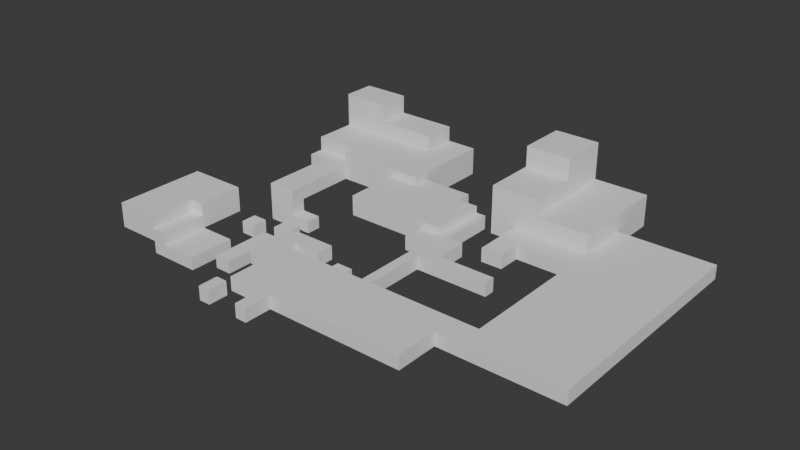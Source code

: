 # Source: isometric_map1.blend  (saved by Blender 4.1.23; exported with 4.5.12 LTS)
import bpy
from mathutils import Matrix  # noqa: F401  (used for matrix-valued properties, if any)

bpy.ops.wm.read_factory_settings(use_empty=True)
scene = bpy.context.scene
scene.name = 'Scene'

# ---- collections
col_collection = bpy.data.collections.new('Collection'); scene.collection.children.link(col_collection)

# ---- world
world_world = bpy.data.worlds.new('World'); scene.world = world_world
world_world.use_nodes = True; world_world.node_tree.nodes.clear()
_N = world_world.node_tree.nodes; _L = world_world.node_tree.links
n0 = _N.new('ShaderNodeOutputWorld'); n0.name = 'World Output'; n0.location = (300, 300)
n1 = _N.new('ShaderNodeBackground'); n1.name = 'Background'; n1.location = (10, 300)
n1.inputs[0].default_value = (0.05088, 0.05088, 0.05088, 1.0)
_L.new(n1.outputs[0], n0.inputs[0])
n0.is_active_output = True
world_world.color = (0.05088, 0.05088, 0.05088)
world_world.use_sun_shadow = False
world_world.sun_shadow_jitter_overblur = 0.0

# ---- meshes
me_cube_001 = bpy.data.meshes.new('Cube.001')
me_cube_001.from_pydata([(-10.14, -3.075, -1.0), (-10.14, -3.075, -0.1636), (-10.14, 1.0, -1.0), (-10.14, 1.0, -0.1636), (1.0, -3.075, -1.0), (1.0, -3.075, -0.1636), (1.0, 1.0, -1.0), (1.0, 1.0, -0.1636), (-4.845, 1.0, -1.0), (-4.845, 1.0, -0.1636), (-4.845, -3.075, -1.0), (-4.845, -3.075, -0.1636), (-4.243, 1.0, -0.1636), (-4.243, -3.075, -1.0), (-4.243, 1.0, -1.0), (-4.243, -3.075, -0.1636), (-4.243, 5.376, -1.0), (-4.845, 5.376, -1.0), (-4.845, 5.376, -0.1636), (-4.243, 5.376, -0.1636), (-4.243, 4.72, -0.1636), (-4.845, 4.72, -0.1636), (-4.243, 4.72, -1.0), (-4.845, 4.72, -1.0), (0.1843, 5.376, -0.1636), (0.1843, 5.376, -1.0), (0.1843, 4.72, -0.1636), (0.1843, 4.72, -1.0), (-3.261, 5.376, -0.1636), (-3.261, 5.376, -1.0), (-3.261, 4.72, -1.0), (-3.261, 4.72, -0.1636), (-4.243, 7.324, -1.0), (-4.845, 7.324, -1.0), (-4.845, 7.324, -0.1636), (-4.243, 7.324, -0.1636), (-3.261, 7.324, -1.0), (-3.261, 7.324, -0.1636), (-4.845, 5.999, -0.1636), (-4.845, 5.999, -1.0), (-4.243, 5.999, -1.0), (-3.261, 5.999, -1.0), (-3.261, 5.999, -0.1636), (-4.243, 5.999, -0.1636), (-6.123, 5.999, -0.1636), (-6.123, 7.324, -0.1636), (-6.123, 7.324, -1.0), (-6.123, 5.999, -1.0), (-4.243, 10.78, -1.0), (-4.845, 10.78, -1.0), (-4.845, 10.78, -0.1636), (-4.243, 10.78, -0.1636), (-6.123, 10.78, -0.1636), (-6.123, 10.78, -1.0), (-11.15, 7.324, -0.1636), (-11.15, 7.324, -1.0), (-11.15, 10.78, -0.1636), (-11.15, 10.78, -1.0), (-6.123, 11.72, -0.1636), (-6.123, 11.72, -1.0), (-9.25, 14.38, -0.1636), (-11.15, 11.72, -1.0), (-9.25, 10.78, -0.1636), (-9.25, 7.324, -0.1636), (-9.25, 7.324, -1.0), (-9.25, 10.78, -1.0), (-9.25, 11.72, -0.1636), (-9.25, 11.72, -1.0), (-11.15, 16.41, -0.1636), (-11.15, 16.41, -1.0), (-9.25, 16.41, -0.1636), (-9.25, 16.41, -1.0), (-10.14, -0.478, -1.0), (-10.14, -0.478, -0.1636), (1.0, -0.478, -1.0), (1.0, -0.478, -0.1636), (-4.845, -0.478, -0.1636), (-4.845, -0.478, -1.0), (-4.243, -0.478, -0.1636), (-4.243, -0.478, -1.0), (8.306, 1.0, -0.1636), (8.306, 1.0, -1.0), (8.306, -0.478, -1.0), (8.306, -0.478, -0.1636), (2.489, -0.478, -0.1636), (2.489, 1.0, -0.1636), (2.489, -0.478, -1.0), (2.489, 1.0, -1.0), (8.306, 13.84, -0.1636), (8.306, 13.84, -1.0), (2.489, 13.84, -1.0), (2.489, 13.84, -0.1636), (2.489, 8.991, -1.0), (8.306, 8.991, -1.0), (2.489, 8.991, -0.1636), (8.306, 8.991, -0.1636), (-2.154, 13.84, 1.965), (-2.154, 13.84, -1.0), (-2.154, 8.991, -1.0), (-2.154, 8.991, -0.1636), (-2.154, 16.85, 1.965), (-0.8563, 8.991, -0.1636), (-0.8563, 8.991, -1.0), (-0.8563, 13.84, -1.0), (-2.154, 7.573, -0.1636), (-2.154, 7.573, -1.0), (-0.8563, 7.573, -1.0), (-0.8563, 7.573, -0.1636), (2.489, 10.6, -1.0), (2.489, 10.6, -0.1636), (8.306, 10.6, -1.0), (8.306, 10.6, -0.1636), (-2.154, 10.6, -1.0), (-2.154, 10.6, -0.1636), (-0.8563, 10.6, -1.0), (-0.8563, 10.6, -0.1636), (-3.68, 13.84, -0.1636), (-3.68, 13.84, -1.0), (-3.68, 10.6, -1.0), (-3.68, 10.6, -0.1636), (2.489, 16.85, -0.1636), (2.489, 16.85, -1.0), (-2.154, 16.85, -0.1636), (-2.154, 16.85, -1.0), (-0.8563, 16.85, -0.1636), (-0.8563, 16.85, -1.0), (-3.68, 16.85, -0.1636), (-3.68, 16.85, -1.0), (-17.79, 10.78, -0.1636), (-17.79, 10.78, -1.0), (-17.79, 11.72, -0.1636), (-17.79, 11.72, -1.0), (-17.79, 16.41, -0.1636), (-17.79, 16.41, -1.0), (-14.86, 11.72, -0.1636), (-14.86, 10.78, -0.1636), (-14.86, 16.41, -0.1636), (-14.86, 10.78, -1.0), (-14.86, 11.72, -1.0), (-14.86, 16.41, -1.0), (-16.65, 11.72, -0.1636), (-16.65, 16.41, -0.1636), (-16.65, 10.78, -1.0), (-16.65, 10.78, -0.1636), (-16.65, 11.72, -1.0), (-16.65, 16.41, -1.0), (-16.65, 6.123, -0.1636), (-14.86, 6.123, -0.1636), (-14.86, 6.123, -1.0), (-16.65, 6.123, -1.0), (-14.86, 7.032, -0.1636), (-14.86, 7.032, -1.0), (-16.65, 7.032, -1.0), (-16.65, 7.032, -0.1636), (-14.86, 6.123, -2.547), (-16.65, 6.123, -2.547), (-14.86, 7.032, -2.547), (-16.65, 7.032, -2.547), (-14.86, 7.032, -1.773), (-16.65, 7.032, -1.773), (-16.65, 6.123, -1.773), (-14.86, 6.123, -1.773), (-13.65, 6.123, -2.547), (-13.65, 7.032, -2.547), (-13.65, 7.032, -1.773), (-13.65, 6.123, -1.773), (-14.68, 5.398, -2.547), (-14.68, 5.398, -1.773), (-13.64, 5.398, -2.547), (-13.64, 5.398, -1.773), (-14.68, 4.332, -2.547), (-14.68, 4.332, -1.773), (-13.64, 4.332, -2.547), (-13.64, 4.332, -1.773), (-14.68, 3.542, -2.547), (-14.68, 3.542, -1.773), (-13.64, 3.542, -2.547), (-13.64, 3.542, -1.773), (-14.68, -0.1609, -2.547), (-14.68, -0.1609, -1.773), (-13.64, -0.1609, -2.547), (-13.64, -0.1609, -1.773), (-15.73, 4.675, -2.547), (-15.73, 4.675, -1.773), (-15.73, 3.697, -2.547), (-15.73, 3.697, -1.773), (-16.66, 4.675, -2.547), (-16.66, 4.675, -1.773), (-16.66, 3.697, -2.547), (-16.66, 3.697, -1.773), (-15.51, 1.672, -2.547), (-15.51, 1.672, -1.773), (-15.51, -1.209, -2.547), (-15.51, -1.209, -1.773), (-18.66, 1.672, -2.547), (-18.66, 1.672, -1.773), (-18.66, -1.209, -2.547), (-18.66, -1.209, -1.773), (-17.76, 1.672, -1.773), (-17.76, -1.209, -1.773), (-17.76, -1.209, -2.547), (-17.76, 1.672, -2.547), (-18.66, -1.209, -1.006), (-18.66, 1.672, -1.006), (-17.76, 1.672, -1.006), (-17.76, -1.209, -1.006), (-21.41, -1.209, -1.773), (-21.41, 1.672, -1.773), (-21.41, -1.209, -1.006), (-21.41, 1.672, -1.006), (-17.76, 4.528, -1.773), (-18.66, 4.528, -1.773), (-17.76, 4.528, -1.006), (-18.66, 4.528, -1.006), (-21.41, 4.528, -1.006), (-21.41, 4.528, -1.773), (-18.66, -1.209, -0.2083), (-18.66, 1.672, -0.2083), (-17.76, 1.672, -0.2083), (-21.41, 1.672, -0.2083), (-21.41, 4.528, -0.2083), (-21.41, -1.209, -0.2083), (-17.76, 4.528, -0.2083), (-18.66, 4.528, -0.2083), (-11.43, -0.478, -0.1636), (-11.43, 1.0, -0.1636), (-11.43, 1.0, -1.0), (-11.43, -0.478, -1.0), (-10.14, 2.634, -0.1636), (-10.14, 2.634, -1.0), (-11.43, 2.634, -0.1636), (-11.43, 2.634, -1.0), (-11.43, 1.627, -1.0), (-10.14, 1.627, -1.0), (-11.43, 1.627, -0.1636), (-10.14, 1.627, -0.1636), (-8.444, 2.634, -0.1636), (-8.444, 2.634, -1.0), (-8.444, 1.627, -0.1636), (-8.444, 1.627, -1.0), (-8.03, 2.634, -1.088), (-8.03, 2.634, -1.924), (-8.03, 1.627, -1.088), (-8.03, 1.627, -1.924), (-7.027, 2.634, -1.088), (-7.027, 2.634, -1.924), (-7.027, 1.627, -1.088), (-7.027, 1.627, -1.924), (-7.324, 1.0, -1.0), (-7.324, -3.075, -0.1636), (-7.324, 1.0, -0.1636), (-7.324, -3.075, -1.0), (-7.324, -0.478, -1.0), (-7.324, -0.478, -0.1636), (-8.018, 1.0, -1.0), (-8.018, -3.075, -0.1636), (-8.018, -0.478, -1.0), (-8.018, 1.0, -0.1636), (-8.018, -3.075, -1.0), (-8.018, -0.478, -0.1636), (-8.018, -4.729, -1.0), (-7.324, -4.729, -1.0), (-7.324, -4.729, -0.1636), (-8.018, -4.729, -0.1636), (-10.66, -4.729, -1.0), (-9.967, -4.729, -1.0), (-9.967, -4.729, -0.1636), (-10.66, -4.729, -0.1636), (-10.66, -3.526, -1.0), (-9.967, -3.526, -1.0), (-9.967, -3.526, -0.1636), (-10.66, -3.526, -0.1636), (2.489, 10.6, 0.9569), (2.489, 13.84, 0.9569), (-2.154, 16.85, 0.9569), (-2.154, 16.85, 3.248), (-2.154, 10.6, 0.9569), (-0.8563, 13.84, 0.9569), (-0.8563, 16.85, 0.9569), (-0.8563, 10.6, 0.9569), (-3.68, 10.6, 0.9569), (-3.68, 13.84, 0.9569), (2.489, 16.85, 0.9569), (-3.68, 16.85, 0.9569), (-2.154, 10.6, 1.965), (-0.8563, 13.84, 1.965), (-0.8563, 16.85, 1.965), (-0.8563, 10.6, 1.965), (-3.68, 10.6, 1.965), (-3.68, 13.84, 1.965), (-3.68, 16.85, 1.965), (-2.154, 13.84, 3.248), (-0.8563, 13.84, 3.248), (-0.8563, 16.85, 3.248), (-3.68, 13.84, 3.248), (-3.68, 16.85, 3.248), (-9.25, 10.78, 0.7186), (-11.15, 10.78, 0.7186), (-16.65, 11.72, 0.7186), (-17.79, 11.72, 0.7186), (-9.25, 11.72, 0.7186), (-11.15, 11.72, 0.7186), (-9.25, 16.41, 0.7186), (-11.15, 16.41, 0.7186), (-17.79, 16.41, 0.7186), (-14.86, 10.78, 0.7186), (-16.65, 16.41, 0.7186), (-14.86, 11.72, 0.7186), (-14.86, 16.41, 0.7186), (-11.15, 14.38, -1.0), (-9.25, 14.38, -1.0), (-17.79, 14.38, -0.1636), (-17.79, 14.38, -1.0), (-14.86, 14.38, -1.0), (-16.65, 14.38, -1.0), (-9.25, 14.38, 0.7186), (-11.15, 14.38, 0.7186), (-17.79, 14.38, 0.7186), (-14.86, 14.38, 0.7186), (-16.65, 14.38, 0.7186), (-16.65, 16.41, 1.678), (-17.79, 16.41, 1.678), (-11.15, 16.41, 1.678), (-14.86, 16.41, 1.678), (-11.15, 14.38, 1.678), (-17.79, 14.38, 1.678), (-14.86, 14.38, 1.678), (-16.65, 14.38, 1.678), (-16.65, 16.41, 2.836), (-17.79, 16.41, 2.836), (-14.86, 16.41, 2.836), (-17.79, 14.38, 2.836), (-14.86, 14.38, 2.836), (-16.65, 14.38, 2.836), (-4.845, 7.324, 0.2526), (-4.845, 10.78, 0.2526), (-6.123, 7.324, 0.2526), (-6.123, 10.78, 0.2526), (-11.15, 10.78, 0.2526), (-11.15, 7.324, 0.2526), (-9.25, 10.78, 0.2526), (-9.25, 7.324, 0.2526), (-6.123, 11.72, 0.2526), (-9.25, 11.72, 0.2526)], [], [(2, 72, 227, 226), (14, 12, 7, 6), (74, 75, 5, 4), (258, 255, 1, 0), (79, 74, 4, 13), (259, 73, 1, 255), (78, 76, 11, 15), (252, 77, 10, 251), (13, 15, 11, 10), (248, 250, 9, 8), (4, 5, 15, 13), (75, 78, 15, 5), (77, 79, 13, 10), (21, 20, 19, 18), (41, 40, 32, 36), (29, 28, 24, 25), (22, 23, 17, 16), (23, 21, 18, 17), (8, 9, 21, 23), (14, 8, 23, 22), (12, 14, 22, 20), (9, 12, 20, 21), (26, 27, 25, 24), (31, 30, 27, 26), (30, 29, 25, 27), (28, 31, 26, 24), (19, 20, 31, 28), (22, 16, 29, 30), (20, 22, 30, 31), (38, 34, 45, 44), (34, 35, 51, 50), (32, 35, 37, 36), (43, 42, 37, 35), (38, 43, 35, 34), (40, 39, 33, 32), (42, 41, 36, 37), (28, 29, 41, 42), (16, 17, 39, 40), (18, 19, 43, 38), (19, 28, 42, 43), (17, 18, 38, 39), (29, 16, 40, 41), (47, 44, 45, 46), (33, 39, 47, 46), (39, 38, 44, 47), (45, 34, 334, 336), (49, 50, 51, 48), (50, 49, 53, 52), (32, 33, 49, 48), (33, 46, 53, 49), (35, 32, 48, 51), (62, 56, 338, 340), (55, 54, 56, 57), (64, 63, 54, 55), (54, 63, 341, 339), (65, 64, 55, 57), (70, 68, 303, 302), (65, 57, 61, 67), (52, 53, 59, 58), (60, 70, 302, 315), (53, 65, 67, 59), (58, 59, 67, 66), (53, 46, 64, 65), (62, 66, 300, 296), (46, 45, 63, 64), (50, 52, 337, 335), (70, 71, 69, 68), (310, 309, 69, 71), (143, 140, 130, 128), (60, 310, 71, 70), (8, 14, 79, 77), (7, 12, 78, 75), (248, 8, 77, 252), (12, 9, 76, 78), (257, 3, 73, 259), (14, 6, 74, 79), (85, 84, 83, 80), (0, 1, 73, 72), (81, 80, 83, 82), (84, 86, 82, 83), (86, 87, 81, 82), (110, 108, 90, 89), (6, 7, 85, 87), (74, 6, 87, 86), (75, 74, 86, 84), (7, 75, 84, 85), (90, 91, 88, 89), (122, 126, 283, 274), (111, 110, 89, 88), (109, 111, 88, 91), (85, 80, 95, 94), (80, 81, 93, 95), (87, 85, 94, 92), (81, 87, 92, 93), (115, 109, 272, 279), (114, 102, 98, 112), (103, 97, 123, 125), (98, 102, 106, 105), (92, 94, 101, 102), (116, 119, 280, 281), (108, 92, 102, 114), (120, 124, 278, 282), (106, 107, 104, 105), (101, 99, 104, 107), (99, 98, 105, 104), (102, 101, 107, 106), (94, 109, 115, 101), (90, 108, 114, 103), (103, 114, 112, 97), (98, 99, 113, 112), (94, 95, 111, 109), (95, 93, 110, 111), (101, 115, 113, 99), (93, 92, 108, 110), (118, 119, 116, 117), (112, 113, 119, 118), (119, 113, 276, 280), (97, 112, 118, 117), (124, 125, 123, 122), (120, 121, 125, 124), (122, 123, 127, 126), (91, 90, 121, 120), (117, 116, 126, 127), (90, 103, 125, 121), (97, 117, 127, 123), (91, 120, 282, 273), (129, 128, 130, 131), (312, 311, 132, 133), (144, 142, 129, 131), (314, 144, 131, 312), (142, 143, 128, 129), (141, 145, 133, 132), (68, 69, 139, 136), (57, 56, 135, 137), (309, 61, 138, 313), (61, 57, 137, 138), (56, 62, 296, 297), (311, 130, 299, 317), (136, 139, 145, 141), (151, 150, 147, 148), (313, 138, 144, 314), (138, 137, 142, 144), (135, 134, 140, 143), (134, 135, 305, 307), (148, 147, 146, 149), (159, 158, 156, 157), (150, 153, 146, 147), (153, 152, 149, 146), (143, 142, 152, 153), (135, 143, 153, 150), (142, 137, 151, 152), (137, 135, 150, 151), (157, 156, 154, 155), (160, 159, 157, 155), (161, 160, 155, 154), (161, 154, 162, 165), (151, 148, 161, 158), (148, 149, 160, 161), (149, 152, 159, 160), (152, 151, 158, 159), (164, 165, 162, 163), (154, 156, 163, 162), (158, 161, 165, 164), (156, 158, 164, 163), (167, 169, 168, 166), (171, 170, 172, 173), (169, 167, 171, 173), (168, 169, 173, 172), (166, 168, 172, 170), (167, 166, 170, 171), (175, 177, 176, 174), (179, 178, 180, 181), (174, 176, 180, 178), (175, 174, 178, 179), (177, 175, 179, 181), (176, 177, 181, 180), (183, 185, 184, 182), (187, 186, 188, 189), (182, 184, 188, 186), (184, 185, 189, 188), (185, 183, 187, 189), (183, 182, 186, 187), (191, 193, 192, 190), (195, 194, 196, 197), (214, 209, 219, 220), (200, 199, 197, 196), (201, 200, 196, 194), (198, 201, 194, 195), (191, 190, 201, 198), (190, 192, 200, 201), (192, 193, 199, 200), (193, 191, 198, 199), (205, 204, 203, 202), (209, 208, 221, 219), (199, 198, 204, 205), (197, 199, 205, 202), (207, 206, 208, 209), (195, 197, 206, 207), (207, 209, 214, 215), (197, 202, 208, 206), (210, 211, 213, 212), (213, 211, 215, 214), (202, 203, 217, 216), (198, 195, 211, 210), (204, 198, 210, 212), (195, 207, 215, 211), (216, 217, 219, 221), (219, 217, 223, 220), (217, 218, 222, 223), (204, 212, 222, 218), (203, 204, 218, 217), (213, 214, 220, 223), (212, 213, 223, 222), (208, 202, 216, 221), (227, 224, 225, 226), (73, 3, 225, 224), (233, 232, 231, 229), (72, 73, 224, 227), (228, 229, 231, 230), (232, 234, 230, 231), (234, 235, 228, 230), (235, 233, 239, 238), (3, 2, 233, 235), (225, 3, 235, 234), (226, 225, 234, 232), (2, 226, 232, 233), (238, 239, 237, 236), (229, 228, 236, 237), (233, 229, 237, 239), (228, 235, 238, 236), (242, 240, 241, 243), (246, 247, 245, 244), (243, 241, 245, 247), (241, 240, 244, 245), (242, 243, 247, 246), (240, 242, 246, 244), (9, 250, 253, 76), (254, 248, 252, 256), (254, 257, 250, 248), (256, 252, 251, 258), (76, 253, 249, 11), (10, 11, 249, 251), (72, 256, 258, 0), (2, 3, 257, 254), (2, 254, 256, 72), (250, 257, 259, 253), (253, 259, 255, 249), (258, 251, 261, 260), (261, 262, 263, 260), (255, 258, 260, 263), (249, 255, 263, 262), (251, 249, 262, 261), (265, 264, 267, 266), (269, 270, 271, 268), (266, 267, 271, 270), (264, 265, 269, 268), (267, 264, 268, 271), (265, 266, 270, 269), (278, 274, 100, 286), (274, 283, 290, 100), (277, 278, 286, 285), (272, 273, 277, 279), (281, 280, 288, 289), (277, 273, 282, 278), (124, 122, 274, 278), (109, 91, 273, 272), (126, 116, 281, 283), (113, 115, 279, 276), (287, 285, 96, 284), (284, 96, 289, 288), (286, 100, 275, 293), (290, 289, 294, 295), (276, 279, 287, 284), (279, 277, 285, 287), (283, 281, 289, 290), (280, 276, 284, 288), (294, 291, 275, 295), (291, 292, 293, 275), (289, 96, 291, 294), (285, 286, 293, 292), (100, 290, 295, 275), (96, 285, 292, 291), (316, 315, 302, 303), (317, 319, 327, 325), (297, 296, 300, 301), (297, 301, 307, 305), (304, 317, 325, 321), (318, 316, 324, 326), (140, 134, 307, 298), (135, 56, 297, 305), (68, 136, 308, 303), (130, 140, 298, 299), (136, 141, 306, 308), (141, 132, 304, 306), (307, 318, 319, 298), (301, 316, 318, 307), (298, 319, 317, 299), (301, 300, 315, 316), (139, 313, 314, 145), (132, 311, 317, 304), (69, 309, 313, 139), (145, 314, 312, 133), (131, 130, 311, 312), (66, 67, 310, 60), (67, 61, 309, 310), (66, 60, 315, 300), (323, 320, 328, 330), (324, 322, 323, 326), (321, 325, 331, 329), (308, 306, 320, 323), (319, 318, 326, 327), (303, 308, 323, 322), (306, 304, 321, 320), (316, 303, 322, 324), (333, 328, 329, 331), (332, 330, 328, 333), (320, 321, 329, 328), (325, 327, 333, 331), (327, 326, 332, 333), (326, 323, 330, 332), (336, 334, 335, 337), (341, 340, 338, 339), (340, 337, 342, 343), (336, 337, 340, 341), (66, 62, 340, 343), (34, 50, 335, 334), (63, 45, 336, 341), (52, 58, 342, 337), (56, 54, 339, 338), (58, 66, 343, 342)])
_uv = me_cube_001.uv_layers.new(name='UVMap')
_uv.uv.foreach_set('vector', [0.125, 0.5, 0.125, 0.5907, 0.125, 0.5907, 0.125, 0.5, 0.375, 0.3823, 0.625, 0.3823, 0.625, 0.5, 0.375, 0.5, 0.375, 0.5907, 0.625, 0.5907, 0.625, 0.75, 0.375, 0.75, 0.375, 0.9524, 0.625, 0.9524, 0.625, 1.0, 0.375, 1.0, 0.2573, 0.5907, 0.375, 0.5907, 0.375, 0.75, 0.2573, 0.75, 0.8274, 0.5907, 0.875, 0.5907, 0.875, 0.75, 0.8274, 0.75, 0.7427, 0.5907, 0.7562, 0.5907, 0.7562, 0.75, 0.7427, 0.75, 0.1882, 0.5907, 0.2438, 0.5907, 0.2438, 0.75, 0.1882, 0.75, 0.375, 0.8677, 0.625, 0.8677, 0.625, 0.8812, 0.375, 0.8812, 0.375, 0.3132, 0.625, 0.3132, 0.625, 0.3688, 0.375, 0.3688, 0.375, 0.75, 0.625, 0.75, 0.625, 0.8677, 0.375, 0.8677, 0.625, 0.5907, 0.7427, 0.5907, 0.7427, 0.75, 0.625, 0.75, 0.2438, 0.5907, 0.2573, 0.5907, 0.2573, 0.75, 0.2438, 0.75, 0.7562, 0.5, 0.7427, 0.5, 0.7427, 0.5, 0.7562, 0.5, 0.2573, 0.5, 0.2573, 0.5, 0.2573, 0.5, 0.2573, 0.5, 0.375, 0.3823, 0.625, 0.3823, 0.625, 0.3823, 0.375, 0.3823, 0.2573, 0.5, 0.2438, 0.5, 0.2438, 0.5, 0.2573, 0.5, 0.375, 0.3688, 0.625, 0.3688, 0.625, 0.3688, 0.375, 0.3688, 0.375, 0.3688, 0.625, 0.3688, 0.625, 0.3688, 0.375, 0.3688, 0.2573, 0.5, 0.2438, 0.5, 0.2438, 0.5, 0.2573, 0.5, 0.625, 0.3823, 0.375, 0.3823, 0.375, 0.3823, 0.625, 0.3823, 0.7562, 0.5, 0.7427, 0.5, 0.7427, 0.5, 0.7562, 0.5, 0.625, 0.3823, 0.375, 0.3823, 0.375, 0.3823, 0.625, 0.3823, 0.625, 0.3823, 0.375, 0.3823, 0.375, 0.3823, 0.625, 0.3823, 0.2573, 0.5, 0.2573, 0.5, 0.2573, 0.5, 0.2573, 0.5, 0.7427, 0.5, 0.7427, 0.5, 0.7427, 0.5, 0.7427, 0.5, 0.7427, 0.5, 0.7427, 0.5, 0.7427, 0.5, 0.7427, 0.5, 0.2573, 0.5, 0.2573, 0.5, 0.2573, 0.5, 0.2573, 0.5, 0.625, 0.3823, 0.375, 0.3823, 0.375, 0.3823, 0.625, 0.3823, 0.7562, 0.5, 0.7562, 0.5, 0.7562, 0.5, 0.7562, 0.5, 0.7562, 0.5, 0.7427, 0.5, 0.7427, 0.5, 0.7562, 0.5, 0.375, 0.3823, 0.625, 0.3823, 0.625, 0.3823, 0.375, 0.3823, 0.7427, 0.5, 0.7427, 0.5, 0.7427, 0.5, 0.7427, 0.5, 0.7562, 0.5, 0.7427, 0.5, 0.7427, 0.5, 0.7562, 0.5, 0.2573, 0.5, 0.2438, 0.5, 0.2438, 0.5, 0.2573, 0.5, 0.625, 0.3823, 0.375, 0.3823, 0.375, 0.3823, 0.625, 0.3823, 0.625, 0.3823, 0.375, 0.3823, 0.375, 0.3823, 0.625, 0.3823, 0.2573, 0.5, 0.2438, 0.5, 0.2438, 0.5, 0.2573, 0.5, 0.7562, 0.5, 0.7427, 0.5, 0.7427, 0.5, 0.7562, 0.5, 0.7427, 0.5, 0.7427, 0.5, 0.7427, 0.5, 0.7427, 0.5, 0.375, 0.3688, 0.625, 0.3688, 0.625, 0.3688, 0.375, 0.3688, 0.2573, 0.5, 0.2573, 0.5, 0.2573, 0.5, 0.2573, 0.5, 0.375, 0.3688, 0.625, 0.3688, 0.625, 0.3688, 0.375, 0.3688, 0.2438, 0.5, 0.2438, 0.5, 0.2438, 0.5, 0.2438, 0.5, 0.375, 0.3688, 0.625, 0.3688, 0.625, 0.3688, 0.375, 0.3688, 0.7562, 0.5, 0.7562, 0.5, 0.7562, 0.5, 0.7562, 0.5, 0.375, 0.3688, 0.625, 0.3688, 0.625, 0.3823, 0.375, 0.3823, 0.625, 0.3688, 0.375, 0.3688, 0.375, 0.3688, 0.625, 0.3688, 0.2573, 0.5, 0.2438, 0.5, 0.2438, 0.5, 0.2573, 0.5, 0.2438, 0.5, 0.2438, 0.5, 0.2438, 0.5, 0.2438, 0.5, 0.625, 0.3823, 0.375, 0.3823, 0.375, 0.3823, 0.625, 0.3823, 0.7562, 0.5, 0.7562, 0.5, 0.7562, 0.5, 0.7562, 0.5, 0.375, 0.3688, 0.625, 0.3688, 0.625, 0.3688, 0.375, 0.3688, 0.375, 0.3688, 0.625, 0.3688, 0.625, 0.3688, 0.375, 0.3688, 0.625, 0.3688, 0.625, 0.3688, 0.625, 0.3688, 0.625, 0.3688, 0.2438, 0.5, 0.2438, 0.5, 0.2438, 0.5, 0.2438, 0.5, 0.625, 0.3688, 0.625, 0.3688, 0.625, 0.3688, 0.625, 0.3688, 0.2438, 0.5, 0.2438, 0.5, 0.2438, 0.5, 0.2438, 0.5, 0.625, 0.3688, 0.375, 0.3688, 0.375, 0.3688, 0.625, 0.3688, 0.625, 0.3688, 0.625, 0.3688, 0.625, 0.3688, 0.625, 0.3688, 0.2438, 0.5, 0.2438, 0.5, 0.2438, 0.5, 0.2438, 0.5, 0.625, 0.3688, 0.375, 0.3688, 0.375, 0.3688, 0.625, 0.3688, 0.2438, 0.5, 0.2438, 0.5, 0.2438, 0.5, 0.2438, 0.5, 0.7562, 0.5, 0.7562, 0.5, 0.7562, 0.5, 0.7562, 0.5, 0.375, 0.3688, 0.625, 0.3688, 0.625, 0.3688, 0.375, 0.3688, 0.625, 0.3688, 0.625, 0.3688, 0.625, 0.3688, 0.625, 0.3688, 0.625, 0.3688, 0.375, 0.3688, 0.375, 0.3688, 0.625, 0.3688, 0.2438, 0.5, 0.2438, 0.5, 0.2438, 0.5, 0.2438, 0.5, 0.7562, 0.5, 0.7562, 0.5, 0.7562, 0.5, 0.7562, 0.5, 0.625, 0.3688, 0.375, 0.3688, 0.375, 0.3688, 0.625, 0.3688, 0.2438, 0.5, 0.2573, 0.5, 0.2573, 0.5907, 0.2438, 0.5907, 0.625, 0.5, 0.7427, 0.5, 0.7427, 0.5907, 0.625, 0.5907, 0.1882, 0.5, 0.2438, 0.5, 0.2438, 0.5907, 0.1882, 0.5907, 0.7427, 0.5, 0.7562, 0.5, 0.7562, 0.5907, 0.7427, 0.5907, 0.8274, 0.5, 0.875, 0.5, 0.875, 0.5907, 0.8274, 0.5907, 0.2573, 0.5, 0.375, 0.5, 0.375, 0.5907, 0.2573, 0.5907, 0.625, 0.5, 0.625, 0.5907, 0.625, 0.5907, 0.625, 0.5, 0.375, 0.0, 0.625, 0.0, 0.625, 0.1593, 0.375, 0.1593, 0.375, 0.5, 0.625, 0.5, 0.625, 0.5907, 0.375, 0.5907, 0.625, 0.5907, 0.375, 0.5907, 0.375, 0.5907, 0.625, 0.5907, 0.375, 0.5907, 0.375, 0.5, 0.375, 0.5, 0.375, 0.5907, 0.375, 0.5, 0.375, 0.5, 0.375, 0.5, 0.375, 0.5, 0.375, 0.5, 0.625, 0.5, 0.625, 0.5, 0.375, 0.5, 0.375, 0.5907, 0.375, 0.5, 0.375, 0.5, 0.375, 0.5907, 0.625, 0.5907, 0.375, 0.5907, 0.375, 0.5907, 0.625, 0.5907, 0.625, 0.5, 0.625, 0.5907, 0.625, 0.5907, 0.625, 0.5, 0.375, 0.5, 0.625, 0.5, 0.625, 0.5, 0.375, 0.5, 0.625, 0.5, 0.625, 0.5, 0.625, 0.5, 0.625, 0.5, 0.625, 0.5, 0.375, 0.5, 0.375, 0.5, 0.625, 0.5, 0.625, 0.5, 0.625, 0.5, 0.625, 0.5, 0.625, 0.5, 0.625, 0.5, 0.625, 0.5, 0.625, 0.5, 0.625, 0.5, 0.625, 0.5, 0.375, 0.5, 0.375, 0.5, 0.625, 0.5, 0.375, 0.5, 0.625, 0.5, 0.625, 0.5, 0.375, 0.5, 0.375, 0.5, 0.375, 0.5, 0.375, 0.5, 0.375, 0.5, 0.625, 0.5, 0.625, 0.5, 0.625, 0.5, 0.625, 0.5, 0.375, 0.5, 0.375, 0.5, 0.375, 0.5, 0.375, 0.5, 0.375, 0.5, 0.375, 0.5, 0.375, 0.5, 0.375, 0.5, 0.375, 0.5, 0.375, 0.5, 0.375, 0.5, 0.375, 0.5, 0.375, 0.5, 0.625, 0.5, 0.625, 0.5, 0.375, 0.5, 0.625, 0.5, 0.625, 0.5, 0.625, 0.5, 0.625, 0.5, 0.375, 0.5, 0.375, 0.5, 0.375, 0.5, 0.375, 0.5, 0.625, 0.5, 0.625, 0.5, 0.625, 0.5, 0.625, 0.5, 0.375, 0.5, 0.625, 0.5, 0.625, 0.5, 0.375, 0.5, 0.625, 0.5, 0.625, 0.5, 0.625, 0.5, 0.625, 0.5, 0.625, 0.5, 0.375, 0.5, 0.375, 0.5, 0.625, 0.5, 0.375, 0.5, 0.625, 0.5, 0.625, 0.5, 0.375, 0.5, 0.625, 0.5, 0.625, 0.5, 0.625, 0.5, 0.625, 0.5, 0.375, 0.5, 0.375, 0.5, 0.375, 0.5, 0.375, 0.5, 0.375, 0.5, 0.375, 0.5, 0.375, 0.5, 0.375, 0.5, 0.375, 0.5, 0.625, 0.5, 0.625, 0.5, 0.375, 0.5, 0.625, 0.5, 0.625, 0.5, 0.625, 0.5, 0.625, 0.5, 0.625, 0.5, 0.375, 0.5, 0.375, 0.5, 0.625, 0.5, 0.625, 0.5, 0.625, 0.5, 0.625, 0.5, 0.625, 0.5, 0.375, 0.5, 0.375, 0.5, 0.375, 0.5, 0.375, 0.5, 0.375, 0.5, 0.625, 0.5, 0.625, 0.5, 0.375, 0.5, 0.375, 0.5, 0.625, 0.5, 0.625, 0.5, 0.375, 0.5, 0.625, 0.5, 0.625, 0.5, 0.625, 0.5, 0.625, 0.5, 0.375, 0.5, 0.375, 0.5, 0.375, 0.5, 0.375, 0.5, 0.625, 0.5, 0.375, 0.5, 0.375, 0.5, 0.625, 0.5, 0.625, 0.5, 0.375, 0.5, 0.375, 0.5, 0.625, 0.5, 0.625, 0.5, 0.375, 0.5, 0.375, 0.5, 0.625, 0.5, 0.625, 0.5, 0.375, 0.5, 0.375, 0.5, 0.625, 0.5, 0.375, 0.5, 0.625, 0.5, 0.625, 0.5, 0.375, 0.5, 0.375, 0.5, 0.375, 0.5, 0.375, 0.5, 0.375, 0.5, 0.375, 0.5, 0.375, 0.5, 0.375, 0.5, 0.375, 0.5, 0.625, 0.5, 0.625, 0.5, 0.625, 0.5, 0.625, 0.5, 0.375, 0.3688, 0.625, 0.3688, 0.625, 0.3688, 0.375, 0.3688, 0.375, 0.3688, 0.625, 0.3688, 0.625, 0.3688, 0.375, 0.3688, 0.2438, 0.5, 0.2438, 0.5, 0.2438, 0.5, 0.2438, 0.5, 0.2438, 0.5, 0.2438, 0.5, 0.2438, 0.5, 0.2438, 0.5, 0.375, 0.3688, 0.625, 0.3688, 0.625, 0.3688, 0.375, 0.3688, 0.625, 0.3688, 0.375, 0.3688, 0.375, 0.3688, 0.625, 0.3688, 0.625, 0.3688, 0.375, 0.3688, 0.375, 0.3688, 0.625, 0.3688, 0.375, 0.3688, 0.625, 0.3688, 0.625, 0.3688, 0.375, 0.3688, 0.2438, 0.5, 0.2438, 0.5, 0.2438, 0.5, 0.2438, 0.5, 0.2438, 0.5, 0.2438, 0.5, 0.2438, 0.5, 0.2438, 0.5, 0.7562, 0.5, 0.7562, 0.5, 0.7562, 0.5, 0.7562, 0.5, 0.625, 0.3688, 0.625, 0.3688, 0.625, 0.3688, 0.625, 0.3688, 0.625, 0.3688, 0.375, 0.3688, 0.375, 0.3688, 0.625, 0.3688, 0.375, 0.3688, 0.625, 0.3688, 0.625, 0.3688, 0.375, 0.3688, 0.2438, 0.5, 0.2438, 0.5, 0.2438, 0.5, 0.2438, 0.5, 0.2438, 0.5, 0.2438, 0.5, 0.2438, 0.5, 0.2438, 0.5, 0.7562, 0.5, 0.7562, 0.5, 0.7562, 0.5, 0.7562, 0.5, 0.7562, 0.5, 0.7562, 0.5, 0.7562, 0.5, 0.7562, 0.5, 0.375, 0.3688, 0.625, 0.3688, 0.625, 0.3688, 0.375, 0.3688, 0.2438, 0.5, 0.2438, 0.5, 0.2438, 0.5, 0.2438, 0.5, 0.7562, 0.5, 0.7562, 0.5, 0.7562, 0.5, 0.7562, 0.5, 0.625, 0.3688, 0.375, 0.3688, 0.375, 0.3688, 0.625, 0.3688, 0.625, 0.3688, 0.375, 0.3688, 0.375, 0.3688, 0.625, 0.3688, 0.7562, 0.5, 0.7562, 0.5, 0.7562, 0.5, 0.7562, 0.5, 0.2438, 0.5, 0.2438, 0.5, 0.2438, 0.5, 0.2438, 0.5, 0.375, 0.3688, 0.625, 0.3688, 0.625, 0.3688, 0.375, 0.3688, 0.2438, 0.5, 0.2438, 0.5, 0.2438, 0.5, 0.2438, 0.5, 0.375, 0.3688, 0.375, 0.3688, 0.375, 0.3688, 0.375, 0.3688, 0.375, 0.3688, 0.375, 0.3688, 0.375, 0.3688, 0.375, 0.3688, 0.375, 0.3688, 0.375, 0.3688, 0.375, 0.3688, 0.375, 0.3688, 0.375, 0.3688, 0.375, 0.3688, 0.375, 0.3688, 0.375, 0.3688, 0.375, 0.3688, 0.375, 0.3688, 0.375, 0.3688, 0.375, 0.3688, 0.375, 0.3688, 0.375, 0.3688, 0.375, 0.3688, 0.375, 0.3688, 0.2438, 0.5, 0.2438, 0.5, 0.2438, 0.5, 0.2438, 0.5, 0.375, 0.3688, 0.375, 0.3688, 0.375, 0.3688, 0.375, 0.3688, 0.2438, 0.5, 0.2438, 0.5, 0.2438, 0.5, 0.2438, 0.5, 0.375, 0.3688, 0.375, 0.3688, 0.375, 0.3688, 0.375, 0.3688, 0.2438, 0.5, 0.2438, 0.5, 0.2438, 0.5, 0.2438, 0.5, 0.375, 0.3688, 0.375, 0.3688, 0.375, 0.3688, 0.375, 0.3688, 0.375, 0.3688, 0.375, 0.3688, 0.375, 0.3688, 0.375, 0.3688, 0.375, 0.3688, 0.375, 0.3688, 0.375, 0.3688, 0.375, 0.3688, 0.375, 0.3688, 0.375, 0.3688, 0.375, 0.3688, 0.375, 0.3688, 0.375, 0.3688, 0.375, 0.3688, 0.375, 0.3688, 0.375, 0.3688, 0.375, 0.3688, 0.375, 0.3688, 0.375, 0.3688, 0.375, 0.3688, 0.375, 0.3688, 0.375, 0.3688, 0.375, 0.3688, 0.375, 0.3688, 0.375, 0.3688, 0.375, 0.3688, 0.375, 0.3688, 0.375, 0.3688, 0.375, 0.3688, 0.375, 0.3688, 0.375, 0.3688, 0.375, 0.3688, 0.375, 0.3688, 0.375, 0.3688, 0.375, 0.3688, 0.375, 0.3688, 0.375, 0.3688, 0.375, 0.3688, 0.375, 0.3688, 0.375, 0.3688, 0.375, 0.3688, 0.375, 0.3688, 0.375, 0.3688, 0.375, 0.3688, 0.375, 0.3688, 0.375, 0.3688, 0.375, 0.3688, 0.375, 0.3688, 0.375, 0.3688, 0.375, 0.3688, 0.375, 0.3688, 0.375, 0.3688, 0.375, 0.3688, 0.375, 0.3688, 0.375, 0.3688, 0.375, 0.3688, 0.375, 0.3688, 0.375, 0.3688, 0.375, 0.3688, 0.375, 0.3688, 0.375, 0.3688, 0.375, 0.3688, 0.375, 0.3688, 0.375, 0.3688, 0.375, 0.3688, 0.375, 0.3688, 0.375, 0.3688, 0.375, 0.3688, 0.375, 0.3688, 0.375, 0.3688, 0.375, 0.3688, 0.375, 0.3688, 0.375, 0.3688, 0.375, 0.3688, 0.375, 0.3688, 0.375, 0.3688, 0.375, 0.3688, 0.375, 0.3688, 0.375, 0.3688, 0.375, 0.3688, 0.375, 0.3688, 0.375, 0.3688, 0.375, 0.3688, 0.375, 0.3688, 0.375, 0.3688, 0.375, 0.3688, 0.375, 0.3688, 0.375, 0.3688, 0.375, 0.3688, 0.375, 0.3688, 0.375, 0.3688, 0.375, 0.3688, 0.375, 0.3688, 0.375, 0.3688, 0.375, 0.3688, 0.375, 0.3688, 0.375, 0.3688, 0.375, 0.3688, 0.375, 0.3688, 0.375, 0.3688, 0.375, 0.3688, 0.375, 0.3688, 0.375, 0.3688, 0.375, 0.3688, 0.375, 0.3688, 0.375, 0.3688, 0.375, 0.3688, 0.375, 0.3688, 0.375, 0.3688, 0.375, 0.3688, 0.375, 0.3688, 0.375, 0.3688, 0.375, 0.3688, 0.375, 0.3688, 0.375, 0.3688, 0.375, 0.3688, 0.375, 0.3688, 0.375, 0.3688, 0.375, 0.3688, 0.375, 0.3688, 0.375, 0.3688, 0.375, 0.3688, 0.375, 0.3688, 0.375, 0.3688, 0.375, 0.3688, 0.375, 0.3688, 0.375, 0.3688, 0.375, 0.3688, 0.375, 0.3688, 0.375, 0.3688, 0.375, 0.3688, 0.375, 0.3688, 0.375, 0.3688, 0.375, 0.3688, 0.375, 0.3688, 0.375, 0.3688, 0.375, 0.3688, 0.375, 0.3688, 0.375, 0.3688, 0.375, 0.3688, 0.375, 0.3688, 0.375, 0.3688, 0.375, 0.3688, 0.375, 0.3688, 0.375, 0.3688, 0.375, 0.3688, 0.375, 0.3688, 0.375, 0.3688, 0.375, 0.3688, 0.375, 0.3688, 0.375, 0.3688, 0.375, 0.3688, 0.375, 0.3688, 0.375, 0.3688, 0.375, 0.3688, 0.375, 0.3688, 0.375, 0.3688, 0.375, 0.3688, 0.375, 0.3688, 0.375, 0.3688, 0.375, 0.3688, 0.375, 0.3688, 0.375, 0.3688, 0.375, 0.3688, 0.375, 0.3688, 0.375, 0.3688, 0.375, 0.3688, 0.375, 0.3688, 0.375, 0.3688, 0.375, 0.3688, 0.375, 0.3688, 0.375, 0.3688, 0.375, 0.3688, 0.375, 0.3688, 0.375, 0.3688, 0.375, 0.3688, 0.375, 0.3688, 0.375, 0.3688, 0.375, 0.3688, 0.375, 0.3688, 0.375, 0.3688, 0.375, 0.3688, 0.375, 0.3688, 0.375, 0.3688, 0.375, 0.3688, 0.375, 0.3688, 0.375, 0.3688, 0.375, 0.3688, 0.375, 0.3688, 0.375, 0.3688, 0.375, 0.3688, 0.375, 0.3688, 0.375, 0.3688, 0.375, 0.3688, 0.375, 0.3688, 0.375, 0.3688, 0.375, 0.1593, 0.625, 0.1593, 0.625, 0.25, 0.375, 0.25, 0.875, 0.5907, 0.875, 0.5, 0.875, 0.5, 0.875, 0.5907, 0.125, 0.5, 0.125, 0.5, 0.125, 0.5, 0.125, 0.5, 0.375, 0.1593, 0.625, 0.1593, 0.625, 0.1593, 0.375, 0.1593, 0.625, 0.25, 0.375, 0.25, 0.375, 0.25, 0.625, 0.25, 0.375, 0.25, 0.625, 0.25, 0.625, 0.25, 0.375, 0.25, 0.875, 0.5, 0.875, 0.5, 0.875, 0.5, 0.875, 0.5, 0.625, 0.25, 0.375, 0.25, 0.375, 0.25, 0.625, 0.25, 0.625, 0.25, 0.375, 0.25, 0.375, 0.25, 0.625, 0.25, 0.875, 0.5, 0.875, 0.5, 0.875, 0.5, 0.875, 0.5, 0.375, 0.25, 0.625, 0.25, 0.625, 0.25, 0.375, 0.25, 0.125, 0.5, 0.125, 0.5, 0.125, 0.5, 0.125, 0.5, 0.625, 0.25, 0.375, 0.25, 0.375, 0.25, 0.625, 0.25, 0.375, 0.25, 0.625, 0.25, 0.625, 0.25, 0.375, 0.25, 0.125, 0.5, 0.125, 0.5, 0.125, 0.5, 0.125, 0.5, 0.875, 0.5, 0.875, 0.5, 0.875, 0.5, 0.875, 0.5, 0.625, 0.25, 0.625, 0.25, 0.375, 0.25, 0.375, 0.25, 0.625, 0.25, 0.375, 0.25, 0.375, 0.25, 0.625, 0.25, 0.375, 0.25, 0.375, 0.25, 0.375, 0.25, 0.375, 0.25, 0.375, 0.25, 0.625, 0.25, 0.625, 0.25, 0.375, 0.25, 0.625, 0.25, 0.375, 0.25, 0.375, 0.25, 0.625, 0.25, 0.625, 0.25, 0.625, 0.25, 0.625, 0.25, 0.625, 0.25, 0.7562, 0.5, 0.8118, 0.5, 0.8118, 0.5907, 0.7562, 0.5907, 0.1726, 0.5, 0.1882, 0.5, 0.1882, 0.5907, 0.1726, 0.5907, 0.375, 0.2976, 0.625, 0.2976, 0.625, 0.3132, 0.375, 0.3132, 0.1726, 0.5907, 0.1882, 0.5907, 0.1882, 0.75, 0.1726, 0.75, 0.7562, 0.5907, 0.8118, 0.5907, 0.8118, 0.75, 0.7562, 0.75, 0.375, 0.8812, 0.625, 0.8812, 0.625, 0.9368, 0.375, 0.9368, 0.125, 0.5907, 0.1726, 0.5907, 0.1726, 0.75, 0.125, 0.75, 0.375, 0.25, 0.625, 0.25, 0.625, 0.2976, 0.375, 0.2976, 0.125, 0.5, 0.1726, 0.5, 0.1726, 0.5907, 0.125, 0.5907, 0.8118, 0.5, 0.8274, 0.5, 0.8274, 0.5907, 0.8118, 0.5907, 0.8118, 0.5907, 0.8274, 0.5907, 0.8274, 0.75, 0.8118, 0.75, 0.1726, 0.75, 0.1882, 0.75, 0.1882, 0.75, 0.1726, 0.75, 0.375, 0.9368, 0.625, 0.9368, 0.625, 0.9524, 0.375, 0.9524, 0.625, 0.9524, 0.375, 0.9524, 0.375, 0.9524, 0.625, 0.9524, 0.8118, 0.75, 0.8274, 0.75, 0.8274, 0.75, 0.8118, 0.75, 0.375, 0.9368, 0.625, 0.9368, 0.625, 0.9368, 0.375, 0.9368, 0.375, 0.9368, 0.375, 0.9524, 0.625, 0.9524, 0.625, 0.9368, 0.375, 0.9368, 0.625, 0.9368, 0.625, 0.9524, 0.375, 0.9524, 0.625, 0.9368, 0.625, 0.9524, 0.625, 0.9524, 0.625, 0.9368, 0.375, 0.9524, 0.375, 0.9368, 0.375, 0.9368, 0.375, 0.9524, 0.625, 0.9524, 0.375, 0.9524, 0.375, 0.9524, 0.625, 0.9524, 0.375, 0.9368, 0.625, 0.9368, 0.625, 0.9368, 0.375, 0.9368, 0.625, 0.5, 0.625, 0.5, 0.625, 0.5, 0.625, 0.5, 0.625, 0.5, 0.625, 0.5, 0.625, 0.5, 0.625, 0.5, 0.625, 0.5, 0.625, 0.5, 0.625, 0.5, 0.625, 0.5, 0.625, 0.5, 0.625, 0.5, 0.625, 0.5, 0.625, 0.5, 0.625, 0.5, 0.625, 0.5, 0.625, 0.5, 0.625, 0.5, 0.625, 0.5, 0.625, 0.5, 0.625, 0.5, 0.625, 0.5, 0.625, 0.5, 0.625, 0.5, 0.625, 0.5, 0.625, 0.5, 0.625, 0.5, 0.625, 0.5, 0.625, 0.5, 0.625, 0.5, 0.625, 0.5, 0.625, 0.5, 0.625, 0.5, 0.625, 0.5, 0.625, 0.5, 0.625, 0.5, 0.625, 0.5, 0.625, 0.5, 0.625, 0.5, 0.625, 0.5, 0.625, 0.5, 0.625, 0.5, 0.625, 0.5, 0.625, 0.5, 0.625, 0.5, 0.625, 0.5, 0.625, 0.5, 0.625, 0.5, 0.625, 0.5, 0.625, 0.5, 0.625, 0.5, 0.625, 0.5, 0.625, 0.5, 0.625, 0.5, 0.625, 0.5, 0.625, 0.5, 0.625, 0.5, 0.625, 0.5, 0.625, 0.5, 0.625, 0.5, 0.625, 0.5, 0.625, 0.5, 0.625, 0.5, 0.625, 0.5, 0.625, 0.5, 0.625, 0.5, 0.625, 0.5, 0.625, 0.5, 0.625, 0.5, 0.625, 0.5, 0.625, 0.5, 0.625, 0.5, 0.625, 0.5, 0.625, 0.5, 0.625, 0.5, 0.625, 0.5, 0.625, 0.5, 0.625, 0.5, 0.625, 0.5, 0.625, 0.5, 0.625, 0.5, 0.625, 0.5, 0.625, 0.5, 0.625, 0.5, 0.625, 0.5, 0.625, 0.5, 0.625, 0.5, 0.625, 0.5, 0.625, 0.5, 0.625, 0.5, 0.625, 0.5, 0.625, 0.5, 0.625, 0.5, 0.625, 0.5, 0.7562, 0.5, 0.7562, 0.5, 0.7562, 0.5, 0.7562, 0.5, 0.7562, 0.5, 0.7562, 0.5, 0.7562, 0.5, 0.7562, 0.5, 0.7562, 0.5, 0.7562, 0.5, 0.7562, 0.5, 0.7562, 0.5, 0.7562, 0.5, 0.7562, 0.5, 0.7562, 0.5, 0.7562, 0.5, 0.625, 0.3688, 0.625, 0.3688, 0.625, 0.3688, 0.625, 0.3688, 0.7562, 0.5, 0.7562, 0.5, 0.7562, 0.5, 0.7562, 0.5, 0.7562, 0.5, 0.7562, 0.5, 0.7562, 0.5, 0.7562, 0.5, 0.625, 0.3688, 0.625, 0.3688, 0.625, 0.3688, 0.625, 0.3688, 0.625, 0.3688, 0.625, 0.3688, 0.625, 0.3688, 0.625, 0.3688, 0.7562, 0.5, 0.7562, 0.5, 0.7562, 0.5, 0.7562, 0.5, 0.625, 0.3688, 0.625, 0.3688, 0.625, 0.3688, 0.625, 0.3688, 0.625, 0.3688, 0.625, 0.3688, 0.625, 0.3688, 0.625, 0.3688, 0.7562, 0.5, 0.7562, 0.5, 0.7562, 0.5, 0.7562, 0.5, 0.7562, 0.5, 0.7562, 0.5, 0.7562, 0.5, 0.7562, 0.5, 0.7562, 0.5, 0.7562, 0.5, 0.7562, 0.5, 0.7562, 0.5, 0.7562, 0.5, 0.7562, 0.5, 0.7562, 0.5, 0.7562, 0.5, 0.2438, 0.5, 0.2438, 0.5, 0.2438, 0.5, 0.2438, 0.5, 0.625, 0.3688, 0.625, 0.3688, 0.625, 0.3688, 0.625, 0.3688, 0.2438, 0.5, 0.2438, 0.5, 0.2438, 0.5, 0.2438, 0.5, 0.2438, 0.5, 0.2438, 0.5, 0.2438, 0.5, 0.2438, 0.5, 0.375, 0.3688, 0.625, 0.3688, 0.625, 0.3688, 0.375, 0.3688, 0.625, 0.3688, 0.375, 0.3688, 0.375, 0.3688, 0.625, 0.3688, 0.2438, 0.5, 0.2438, 0.5, 0.2438, 0.5, 0.2438, 0.5, 0.625, 0.3688, 0.625, 0.3688, 0.625, 0.3688, 0.625, 0.3688, 0.625, 0.3688, 0.625, 0.3688, 0.625, 0.3688, 0.625, 0.3688, 0.7562, 0.5, 0.7562, 0.5, 0.7562, 0.5, 0.7562, 0.5, 0.625, 0.3688, 0.625, 0.3688, 0.625, 0.3688, 0.625, 0.3688, 0.625, 0.3688, 0.625, 0.3688, 0.625, 0.3688, 0.625, 0.3688, 0.7562, 0.5, 0.7562, 0.5, 0.7562, 0.5, 0.7562, 0.5, 0.625, 0.3688, 0.625, 0.3688, 0.625, 0.3688, 0.625, 0.3688, 0.625, 0.3688, 0.625, 0.3688, 0.625, 0.3688, 0.625, 0.3688, 0.7562, 0.5, 0.7562, 0.5, 0.7562, 0.5, 0.7562, 0.5, 0.7562, 0.5, 0.7562, 0.5, 0.7562, 0.5, 0.7562, 0.5, 0.7562, 0.5, 0.7562, 0.5, 0.7562, 0.5, 0.7562, 0.5, 0.625, 0.3688, 0.625, 0.3688, 0.625, 0.3688, 0.625, 0.3688, 0.7562, 0.5, 0.7562, 0.5, 0.7562, 0.5, 0.7562, 0.5, 0.7562, 0.5, 0.7562, 0.5, 0.7562, 0.5, 0.7562, 0.5, 0.7562, 0.5, 0.7562, 0.5, 0.7562, 0.5, 0.7562, 0.5, 0.7562, 0.5, 0.7562, 0.5, 0.7562, 0.5, 0.7562, 0.5, 0.7562, 0.5, 0.7562, 0.5, 0.7562, 0.5, 0.7562, 0.5, 0.7562, 0.5, 0.7562, 0.5, 0.7562, 0.5, 0.7562, 0.5, 0.7562, 0.5, 0.7562, 0.5, 0.7562, 0.5, 0.7562, 0.5, 0.7562, 0.5, 0.7562, 0.5, 0.7562, 0.5, 0.7562, 0.5, 0.7562, 0.5, 0.7562, 0.5, 0.7562, 0.5, 0.7562, 0.5, 0.625, 0.3688, 0.625, 0.3688, 0.625, 0.3688, 0.625, 0.3688, 0.625, 0.3688, 0.625, 0.3688, 0.625, 0.3688, 0.625, 0.3688, 0.625, 0.3688, 0.625, 0.3688, 0.625, 0.3688, 0.625, 0.3688, 0.625, 0.3688, 0.625, 0.3688, 0.625, 0.3688, 0.625, 0.3688])
me_cube_001.update()

# ---- objects
ob_map1_col = bpy.data.objects.new('map1-col', me_cube_001)

# ---- transforms, parenting, visibility, modifiers, constraints
ob_map1_col.location = (5.639, -3.68, 0.0)

# ---- collection membership
col_collection.objects.link(ob_map1_col)

# ---- scene / render settings (as saved in the file)
scene.frame_start = 1; scene.frame_end = 250; scene.frame_set(1)
scene.render.engine = 'BLENDER_EEVEE_NEXT'
scene.cycles.sampling_pattern = 'TABULATED_SOBOL'
scene.eevee.ray_tracing_options.trace_max_roughness = 0.0
bpy.context.view_layer.update()

# ---- added for rendering (the .blend has no active camera and no usable light): camera, sun
cam_auto = bpy.data.cameras.new('AutoCamera')
cam_auto.lens = 50.0
cam_auto.sensor_width = 36.0
cam_auto.clip_end = 1000.0
ob_auto_camera = bpy.data.objects.new('AutoCamera', cam_auto)
scene.collection.objects.link(ob_auto_camera)
ob_auto_camera.location = (33.4839, -38.8961, 27.8673)
ob_auto_camera.rotation_euler = (1.09748, -7.21219e-08, 0.694738)
scene.camera = ob_auto_camera
light_auto_sun = bpy.data.lights.new('AutoSun', 'SUN')
light_auto_sun.energy = 3.0
light_auto_sun.angle = 0.0523599
ob_auto_sun = bpy.data.objects.new('AutoSun', light_auto_sun)
scene.collection.objects.link(ob_auto_sun)
ob_auto_sun.rotation_euler = (0.872665, 0.174533, 0.523599)
bpy.context.view_layer.update()
